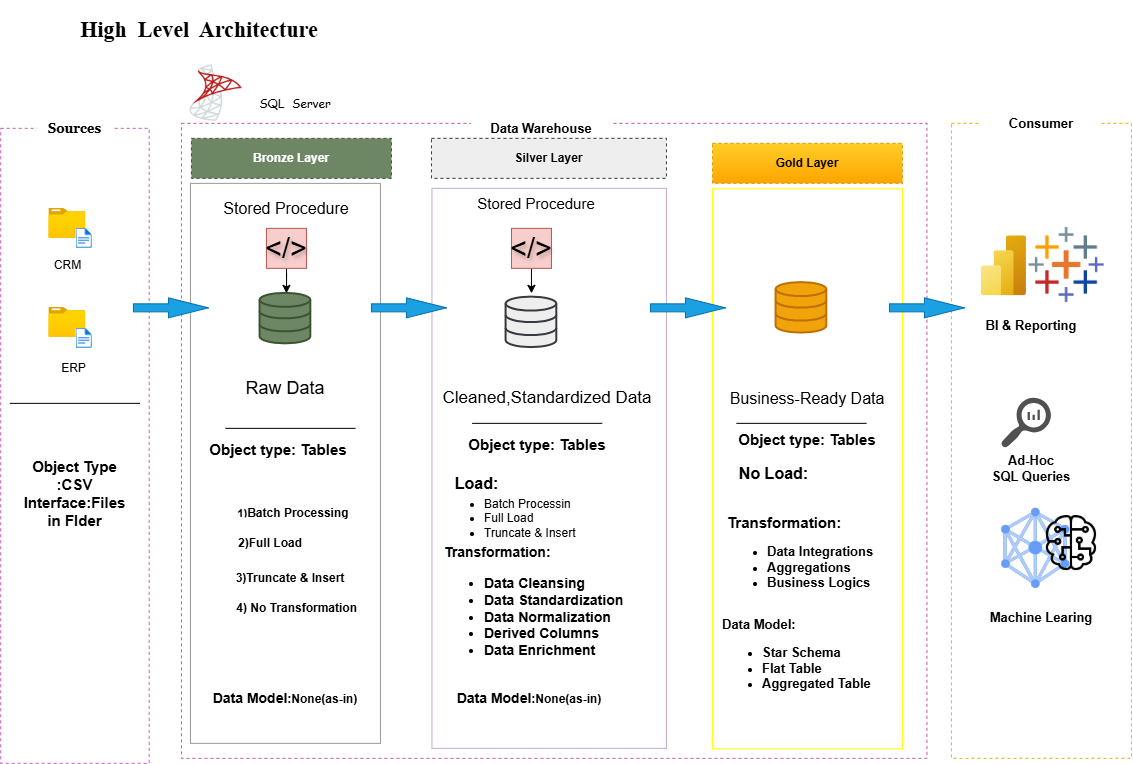

The diagram above was exported from draw.io. Its source (the exported page's mxGraphModel, read from the mxfile embedded in the PNG):
<mxGraphModel dx="1806" dy="1226" grid="1" gridSize="10" guides="1" tooltips="1" connect="1" arrows="1" fold="1" page="0" pageScale="1" pageWidth="850" pageHeight="1100" math="0" shadow="0">
  <root>
    <mxCell id="0" />
    <mxCell id="1" parent="0" />
    <mxCell id="sLFBUdmDeu3x1nxH_aNi-1" parent="1" style="rounded=0;whiteSpace=wrap;html=1;dashed=1;fillColor=none;strokeWidth=1;strokeColor=light-dark(#cb62bd, #ededed);fontColor=default;" value="" vertex="1">
      <mxGeometry height="635" width="148.48" x="-0.76" y="40" as="geometry" />
    </mxCell>
    <mxCell id="sLFBUdmDeu3x1nxH_aNi-2" parent="1" style="rounded=1;whiteSpace=wrap;html=1;fontFamily=Georgia;strokeColor=none;fontStyle=1;fontSize=13;" value="Sources" vertex="1">
      <mxGeometry height="20" width="75" x="35.980000000000004" y="30" as="geometry" />
    </mxCell>
    <mxCell id="sLFBUdmDeu3x1nxH_aNi-3" parent="1" style="rounded=0;whiteSpace=wrap;html=1;dashed=1;strokeColor=light-dark(#d3559e, #ededed);fillColor=none;" value="&lt;span style=&quot;color: rgba(0, 0, 0, 0); font-family: monospace; font-size: 0px; text-align: start; white-space: nowrap;&quot;&gt;%3CmxGraphModel%3E%3Croot%3E%3CmxCell%20id%3D%220%22%2F%3E%3CmxCell%20id%3D%221%22%20parent%3D%220%22%2F%3E%3CmxCell%20id%3D%222%22%20parent%3D%221%22%20style%3D%22rounded%3D0%3BwhiteSpace%3Dwrap%3Bhtml%3D1%3B%22%20value%3D%22%22%20vertex%3D%221%22%3E%3CmxGeometry%20height%3D%2260%22%20width%3D%22120%22%20x%3D%22190%22%20y%3D%22140%22%20as%3D%22geometry%22%2F%3E%3C%2FmxCell%3E%3C%2Froot%3E%3C%2FmxGraphModel%3E&lt;/span&gt;" vertex="1">
      <mxGeometry height="635" width="745.5" x="180" y="35" as="geometry" />
    </mxCell>
    <mxCell id="sLFBUdmDeu3x1nxH_aNi-4" parent="1" style="rounded=0;whiteSpace=wrap;html=1;fontStyle=1;fontSize=13;strokeColor=none;" value="Data Warehouse" vertex="1">
      <mxGeometry height="30" width="140" x="470" y="25" as="geometry" />
    </mxCell>
    <mxCell id="sLFBUdmDeu3x1nxH_aNi-6" parent="1" style="rounded=0;whiteSpace=wrap;html=1;dashed=1;fillColor=none;strokeWidth=1;strokeColor=light-dark(#e7b80d, #ededed);" value="" vertex="1">
      <mxGeometry height="635" width="180" x="950" y="35" as="geometry" />
    </mxCell>
    <mxCell id="sLFBUdmDeu3x1nxH_aNi-7" parent="1" style="rounded=1;whiteSpace=wrap;html=1;fontSize=13;fillColor=default;strokeColor=none;" value="&lt;b&gt;Consumer&lt;/b&gt;" vertex="1">
      <mxGeometry height="20" width="120" x="980" y="25" as="geometry" />
    </mxCell>
    <mxCell id="sLFBUdmDeu3x1nxH_aNi-9" parent="1" style="rounded=0;whiteSpace=wrap;html=1;dashed=1;fillColor=#6d8764;strokeColor=#3A5431;fontColor=#ffffff;" value="&lt;b&gt;Bronze Layer&lt;/b&gt;" vertex="1">
      <mxGeometry height="40" width="200" x="190" y="50" as="geometry" />
    </mxCell>
    <mxCell id="sLFBUdmDeu3x1nxH_aNi-10" parent="1" style="rounded=0;whiteSpace=wrap;html=1;fillColor=#eeeeee;strokeColor=#36393d;dashed=1;" value="&lt;b&gt;Silver Layer&lt;/b&gt;" vertex="1">
      <mxGeometry height="40" width="235" x="430" y="50" as="geometry" />
    </mxCell>
    <mxCell id="sLFBUdmDeu3x1nxH_aNi-14" parent="1" style="rounded=0;whiteSpace=wrap;html=1;align=right;labelPosition=left;verticalLabelPosition=top;verticalAlign=bottom;fontStyle=1;strokeColor=#C3ABD0;fillColor=none;" value="" vertex="1">
      <mxGeometry height="560" width="234.5" x="430.5" y="100" as="geometry" />
    </mxCell>
    <mxCell id="sLFBUdmDeu3x1nxH_aNi-11" parent="1" style="rounded=0;whiteSpace=wrap;html=1;fontStyle=1;fillColor=#ffcd28;strokeColor=#d79b00;dashed=1;gradientColor=#ffa500;" value="Gold Layer" vertex="1">
      <mxGeometry height="40" width="190" x="711" y="55" as="geometry" />
    </mxCell>
    <mxCell id="sLFBUdmDeu3x1nxH_aNi-15" parent="1" style="rounded=0;whiteSpace=wrap;html=1;strokeColor=#FFFF00;fillColor=none;" value="" vertex="1">
      <mxGeometry height="560" width="190" x="711" y="100.5" as="geometry" />
    </mxCell>
    <mxCell id="sLFBUdmDeu3x1nxH_aNi-18" parent="1" style="image;aspect=fixed;html=1;points=[];align=center;fontSize=12;image=img/lib/azure2/general/Folder_Blank.svg;" value="" vertex="1">
      <mxGeometry height="30" width="36.96" x="47.43" y="120" as="geometry" />
    </mxCell>
    <mxCell id="sLFBUdmDeu3x1nxH_aNi-16" parent="1" style="image;aspect=fixed;html=1;points=[];align=center;fontSize=12;image=img/lib/azure2/general/File.svg;" value="" vertex="1">
      <mxGeometry height="20" width="16.23" x="74.63999999999999" y="140" as="geometry" />
    </mxCell>
    <mxCell id="sLFBUdmDeu3x1nxH_aNi-19" parent="1" style="image;aspect=fixed;html=1;points=[];align=center;fontSize=12;image=img/lib/azure2/general/Folder_Blank.svg;" value="" vertex="1">
      <mxGeometry height="30" width="36.96" x="47.430000000000014" y="219" as="geometry" />
    </mxCell>
    <mxCell id="sLFBUdmDeu3x1nxH_aNi-20" parent="1" style="image;aspect=fixed;html=1;points=[];align=center;fontSize=12;image=img/lib/azure2/general/File.svg;" value="" vertex="1">
      <mxGeometry height="20" width="16.23" x="74.64" y="240" as="geometry" />
    </mxCell>
    <mxCell id="sLFBUdmDeu3x1nxH_aNi-22" parent="1" style="rounded=0;whiteSpace=wrap;html=1;strokeColor=none;" value="ERP" vertex="1">
      <mxGeometry height="20" width="50.73" x="47.42999999999999" y="270" as="geometry" />
    </mxCell>
    <mxCell id="sLFBUdmDeu3x1nxH_aNi-24" parent="1" style="rounded=0;whiteSpace=wrap;html=1;strokeColor=none;" value="CRM" vertex="1">
      <mxGeometry height="20" width="50.73" x="41.230000000000004" y="167.5" as="geometry" />
    </mxCell>
    <mxCell id="sLFBUdmDeu3x1nxH_aNi-28" parent="1" style="rounded=0;whiteSpace=wrap;html=1;strokeColor=none;fontSize=15;fontStyle=1;fillColor=none;" value="Object Type :CSV&lt;div&gt;Interface:Files in Flder&lt;/div&gt;" vertex="1">
      <mxGeometry height="150" width="105" x="20.98" y="330" as="geometry" />
    </mxCell>
    <mxCell id="sLFBUdmDeu3x1nxH_aNi-13" parent="1" style="rounded=0;whiteSpace=wrap;html=1;strokeColor=#999999;fillColor=none;" value="" vertex="1">
      <mxGeometry height="560" width="190" x="189" y="95" as="geometry" />
    </mxCell>
    <mxCell id="oC1wv4DQokDOw9eyJOmp-1" parent="1" style="whiteSpace=wrap;html=1;fillColor=default;strokeColor=none;fontSize=16;" value="Stored Procedure" vertex="1">
      <mxGeometry height="20" width="130" x="220" y="110" as="geometry" />
    </mxCell>
    <mxCell id="oC1wv4DQokDOw9eyJOmp-2" parent="1" style="whiteSpace=wrap;html=1;strokeColor=none;fontSize=15;" value="Stored Procedure" vertex="1">
      <mxGeometry height="20" width="148.48" x="461.52" y="105" as="geometry" />
    </mxCell>
    <mxCell id="oC1wv4DQokDOw9eyJOmp-7" parent="1" style="line;strokeWidth=1;rotatable=0;dashed=0;labelPosition=right;align=left;verticalAlign=middle;spacingTop=0;spacingLeft=6;points=[];portConstraint=eastwest;" value="" vertex="1">
      <mxGeometry height="10" width="130" x="224" y="335" as="geometry" />
    </mxCell>
    <mxCell id="oC1wv4DQokDOw9eyJOmp-14" parent="1" style="line;strokeWidth=1;rotatable=0;dashed=0;labelPosition=right;align=left;verticalAlign=middle;spacingTop=0;spacingLeft=6;points=[];portConstraint=eastwest;" value="" vertex="1">
      <mxGeometry height="10" width="130" x="8.47999999999999" y="310" as="geometry" />
    </mxCell>
    <mxCell id="oC1wv4DQokDOw9eyJOmp-19" edge="1" parent="1" source="oC1wv4DQokDOw9eyJOmp-15" style="edgeStyle=orthogonalEdgeStyle;rounded=0;orthogonalLoop=1;jettySize=auto;html=1;" value="">
      <mxGeometry relative="1" as="geometry">
        <mxPoint x="285" y="205" as="targetPoint" />
      </mxGeometry>
    </mxCell>
    <mxCell id="oC1wv4DQokDOw9eyJOmp-15" parent="1" style="whiteSpace=wrap;html=1;aspect=fixed;fillColor=#f8cecc;strokeColor=#b85450;fontSize=29;textShadow=1;labelBorderColor=none;" value="&lt;p&gt;&lt;span&gt;&amp;lt;/&amp;gt;&lt;/span&gt;&lt;/p&gt;" vertex="1">
      <mxGeometry height="40" width="40" x="265" y="140" as="geometry" />
    </mxCell>
    <mxCell id="oC1wv4DQokDOw9eyJOmp-20" edge="1" parent="1" source="oC1wv4DQokDOw9eyJOmp-17" style="edgeStyle=orthogonalEdgeStyle;rounded=0;orthogonalLoop=1;jettySize=auto;html=1;" value="">
      <mxGeometry relative="1" as="geometry">
        <mxPoint x="530.0666666666666" y="205" as="targetPoint" />
      </mxGeometry>
    </mxCell>
    <mxCell id="oC1wv4DQokDOw9eyJOmp-17" parent="1" style="whiteSpace=wrap;html=1;aspect=fixed;fillColor=#f8cecc;strokeColor=#b85450;fontSize=29;textShadow=1;labelBorderColor=none;" value="&lt;p&gt;&lt;span&gt;&amp;lt;/&amp;gt;&lt;/span&gt;&lt;/p&gt;" vertex="1">
      <mxGeometry height="40" width="40" x="510" y="140" as="geometry" />
    </mxCell>
    <mxCell id="oC1wv4DQokDOw9eyJOmp-21" parent="1" style="rounded=0;whiteSpace=wrap;html=1;fontSize=18;strokeColor=none;" value="Raw Data" vertex="1">
      <mxGeometry height="40" width="120" x="224" y="280" as="geometry" />
    </mxCell>
    <mxCell id="oC1wv4DQokDOw9eyJOmp-22" parent="1" style="rounded=0;whiteSpace=wrap;html=1;fontSize=17;strokeColor=none;" value="Cleaned,Standardized Data" vertex="1">
      <mxGeometry height="40" width="211.52" x="440" y="290" as="geometry" />
    </mxCell>
    <mxCell id="oC1wv4DQokDOw9eyJOmp-23" parent="1" style="rounded=0;whiteSpace=wrap;html=1;fontSize=16;strokeColor=none;" value="Business-Ready Data" vertex="1">
      <mxGeometry height="40" width="164" x="724" y="290" as="geometry" />
    </mxCell>
    <mxCell id="oC1wv4DQokDOw9eyJOmp-24" parent="1" style="html=1;shadow=0;dashed=0;align=center;verticalAlign=middle;shape=mxgraph.arrows2.arrow;dy=0.6;dx=40;notch=0;fillColor=#1ba1e2;strokeColor=#006EAF;fontColor=#ffffff;" value="" vertex="1">
      <mxGeometry height="20" width="75" x="132" y="209.5" as="geometry" />
    </mxCell>
    <mxCell id="oC1wv4DQokDOw9eyJOmp-25" parent="1" style="html=1;shadow=0;dashed=0;align=center;verticalAlign=middle;shape=mxgraph.arrows2.arrow;dy=0.6;dx=40;notch=0;fillColor=#1ba1e2;strokeColor=#006EAF;fontColor=#ffffff;" value="" vertex="1">
      <mxGeometry height="20" width="75" x="370" y="209.5" as="geometry" />
    </mxCell>
    <mxCell id="oC1wv4DQokDOw9eyJOmp-26" parent="1" style="html=1;shadow=0;dashed=0;align=center;verticalAlign=middle;shape=mxgraph.arrows2.arrow;dy=0.6;dx=40;notch=0;fillColor=#1ba1e2;strokeColor=#006EAF;fontColor=#ffffff;" value="" vertex="1">
      <mxGeometry height="20" width="75" x="649" y="209.5" as="geometry" />
    </mxCell>
    <mxCell id="oC1wv4DQokDOw9eyJOmp-27" parent="1" style="line;strokeWidth=1;rotatable=0;dashed=0;labelPosition=right;align=left;verticalAlign=middle;spacingTop=0;spacingLeft=6;points=[];portConstraint=eastwest;" value="" vertex="1">
      <mxGeometry height="10" width="130" x="470.76" y="330" as="geometry" />
    </mxCell>
    <mxCell id="oC1wv4DQokDOw9eyJOmp-28" parent="1" style="line;strokeWidth=1;rotatable=0;dashed=0;labelPosition=right;align=left;verticalAlign=middle;spacingTop=0;spacingLeft=6;points=[];portConstraint=eastwest;" value="" vertex="1">
      <mxGeometry height="10" width="130" x="735" y="330" as="geometry" />
    </mxCell>
    <mxCell id="oC1wv4DQokDOw9eyJOmp-29" parent="1" style="html=1;shadow=0;dashed=0;align=center;verticalAlign=middle;shape=mxgraph.arrows2.arrow;dy=0.6;dx=40;notch=0;fillColor=#1ba1e2;strokeColor=#006EAF;fontColor=#ffffff;" value="" vertex="1">
      <mxGeometry height="20" width="75" x="888" y="209.5" as="geometry" />
    </mxCell>
    <mxCell id="zst9lJq3qFhOkv9u_W8--1" parent="1" style="rounded=0;whiteSpace=wrap;html=1;strokeColor=none;fontStyle=1;fontSize=15;" value="Object type: Tables&lt;div&gt;&lt;br&gt;&lt;/div&gt;" vertex="1">
      <mxGeometry height="40" width="164" x="195" y="350" as="geometry" />
    </mxCell>
    <mxCell id="zst9lJq3qFhOkv9u_W8--3" parent="1" style="rounded=0;whiteSpace=wrap;html=1;fontStyle=1;fontSize=16;strokeColor=none;" value="Load:&lt;div&gt;&lt;br&gt;&lt;/div&gt;" vertex="1">
      <mxGeometry height="30" width="75" x="437.76" y="390" as="geometry" />
    </mxCell>
    <mxCell id="zst9lJq3qFhOkv9u_W8--4" parent="1" style="html=1;verticalLabelPosition=bottom;align=center;labelBackgroundColor=#ffffff;verticalAlign=top;strokeWidth=2;strokeColor=#3A5431;shadow=0;dashed=0;shape=mxgraph.ios7.icons.data;fillColor=#6d8764;fontColor=#ffffff;" value="" vertex="1">
      <mxGeometry height="50.5" width="50.73" x="258.63" y="205" as="geometry" />
    </mxCell>
    <mxCell id="zst9lJq3qFhOkv9u_W8--5" parent="1" style="html=1;verticalLabelPosition=bottom;align=center;labelBackgroundColor=#ffffff;verticalAlign=top;strokeWidth=2;strokeColor=#36393d;shadow=0;dashed=0;shape=mxgraph.ios7.icons.data;fillColor=#eeeeee;" value="" vertex="1">
      <mxGeometry height="50.5" width="50.73" x="504.63" y="208.75" as="geometry" />
    </mxCell>
    <mxCell id="zst9lJq3qFhOkv9u_W8--6" parent="1" style="html=1;verticalLabelPosition=bottom;align=center;labelBackgroundColor=#ffffff;verticalAlign=top;strokeWidth=2;strokeColor=#BD7000;shadow=0;dashed=0;shape=mxgraph.ios7.icons.data;fillColor=#f0a30a;fontColor=#000000;" value="" vertex="1">
      <mxGeometry height="50.5" width="50.73" x="774.63" y="194.25" as="geometry" />
    </mxCell>
    <mxCell id="zst9lJq3qFhOkv9u_W8--9" parent="1" style="rounded=0;whiteSpace=wrap;html=1;strokeColor=none;fontStyle=1" value="&lt;span style=&quot;font-size: 11px;&quot;&gt;1)&lt;/span&gt;Batch Processing" vertex="1">
      <mxGeometry height="50.5" width="164" x="210" y="400" as="geometry" />
    </mxCell>
    <mxCell id="zst9lJq3qFhOkv9u_W8--13" parent="1" style="rounded=0;whiteSpace=wrap;html=1;strokeColor=none;fontStyle=1" value="2)Full Load" vertex="1">
      <mxGeometry height="50.5" width="148.48" x="195" y="429.5" as="geometry" />
    </mxCell>
    <mxCell id="zst9lJq3qFhOkv9u_W8--14" parent="1" style="rounded=0;whiteSpace=wrap;html=1;strokeColor=none;fontStyle=1" value="3)Truncate &amp;amp; Insert" vertex="1">
      <mxGeometry height="40" width="140" x="219" y="470" as="geometry" />
    </mxCell>
    <mxCell id="zst9lJq3qFhOkv9u_W8--15" parent="1" style="rounded=0;whiteSpace=wrap;html=1;strokeColor=none;fontStyle=1" value="&amp;nbsp; &amp;nbsp; 4) No Transformation" vertex="1">
      <mxGeometry height="40" width="140" x="219" y="500" as="geometry" />
    </mxCell>
    <mxCell id="zst9lJq3qFhOkv9u_W8--16" parent="1" style="rounded=0;whiteSpace=wrap;html=1;strokeColor=none;fontStyle=1" value="&lt;font style=&quot;font-size: 14px;&quot;&gt;Data Model&lt;/font&gt;:None(as-in)" vertex="1">
      <mxGeometry height="40" width="180" x="194" y="590" as="geometry" />
    </mxCell>
    <mxCell id="zst9lJq3qFhOkv9u_W8--17" parent="1" style="rounded=0;whiteSpace=wrap;html=1;strokeColor=none;fontStyle=1;fontSize=15;" value="Object type: Tables&lt;div&gt;&lt;br&gt;&lt;/div&gt;" vertex="1">
      <mxGeometry height="40" width="164" x="453.76" y="345" as="geometry" />
    </mxCell>
    <mxCell id="zst9lJq3qFhOkv9u_W8--19" parent="1" style="text;html=1;whiteSpace=wrap;strokeColor=none;fillColor=none;align=left;verticalAlign=middle;rounded=0;" value="&lt;ul&gt;&lt;li&gt;Batch Processin&lt;/li&gt;&lt;li&gt;Full Load&lt;/li&gt;&lt;li&gt;Truncate &amp;amp; Insert&lt;/li&gt;&lt;/ul&gt;" vertex="1">
      <mxGeometry height="40" width="180" x="441.24" y="410.5" as="geometry" />
    </mxCell>
    <mxCell id="zst9lJq3qFhOkv9u_W8--21" parent="1" style="rounded=0;whiteSpace=wrap;html=1;align=left;fontStyle=1;fontSize=14;strokeColor=none;" value="Transformation:&lt;div&gt;&lt;ul&gt;&lt;li&gt;Data Cleansing&lt;/li&gt;&lt;li&gt;Data Standardization&lt;/li&gt;&lt;li&gt;Data Normalization&lt;/li&gt;&lt;li&gt;Derived Columns&lt;/li&gt;&lt;li&gt;Data Enrichment&lt;/li&gt;&lt;/ul&gt;&lt;/div&gt;" vertex="1">
      <mxGeometry height="60" width="211.52" x="441.24" y="490" as="geometry" />
    </mxCell>
    <mxCell id="zst9lJq3qFhOkv9u_W8--22" parent="1" style="rounded=0;whiteSpace=wrap;html=1;strokeColor=none;fontStyle=1" value="&lt;font style=&quot;font-size: 14px;&quot;&gt;Data Model&lt;/font&gt;:None(as-in)" vertex="1">
      <mxGeometry height="40" width="180" x="437.76" y="590" as="geometry" />
    </mxCell>
    <mxCell id="zst9lJq3qFhOkv9u_W8--25" parent="1" style="rounded=0;whiteSpace=wrap;html=1;strokeColor=none;fontStyle=1;fontSize=15;" value="Object type: Tables&lt;div&gt;&lt;br&gt;&lt;/div&gt;" vertex="1">
      <mxGeometry height="40" width="164" x="724" y="340" as="geometry" />
    </mxCell>
    <mxCell id="zst9lJq3qFhOkv9u_W8--26" parent="1" style="rounded=0;whiteSpace=wrap;html=1;fontStyle=1;fontSize=16;strokeColor=none;" value="No Load:&lt;div&gt;&lt;br&gt;&lt;/div&gt;" vertex="1">
      <mxGeometry height="30" width="75" x="735" y="380.5" as="geometry" />
    </mxCell>
    <mxCell id="zst9lJq3qFhOkv9u_W8--27" parent="1" style="rounded=0;whiteSpace=wrap;html=1;align=left;strokeColor=none;" value="&lt;b&gt;&lt;font style=&quot;font-size: 15px;&quot;&gt;Transformation:&lt;/font&gt;&lt;/b&gt;&lt;div&gt;&lt;ul&gt;&lt;li&gt;&lt;b&gt;&lt;font style=&quot;font-size: 13px;&quot;&gt;Data Integrations&lt;/font&gt;&lt;/b&gt;&lt;/li&gt;&lt;li&gt;&lt;b&gt;&lt;font style=&quot;font-size: 13px;&quot;&gt;Aggregations&lt;/font&gt;&lt;/b&gt;&lt;/li&gt;&lt;li&gt;&lt;b&gt;&lt;font style=&quot;font-size: 13px;&quot;&gt;Business Logics&lt;/font&gt;&lt;/b&gt;&lt;/li&gt;&lt;/ul&gt;&lt;/div&gt;" vertex="1">
      <mxGeometry height="120" width="164" x="724" y="410.5" as="geometry" />
    </mxCell>
    <mxCell id="zst9lJq3qFhOkv9u_W8--28" parent="1" style="rounded=0;whiteSpace=wrap;html=1;align=left;strokeColor=none;" value="&lt;b&gt;&lt;font style=&quot;font-size: 13px;&quot;&gt;Data Model:&lt;/font&gt;&lt;/b&gt;&lt;div&gt;&lt;ul&gt;&lt;li&gt;&lt;b&gt;&lt;font style=&quot;font-size: 13px;&quot;&gt;Star Schema&lt;/font&gt;&lt;/b&gt;&lt;/li&gt;&lt;li&gt;&lt;b&gt;&lt;font style=&quot;font-size: 13px;&quot;&gt;Flat Table&lt;/font&gt;&lt;/b&gt;&lt;/li&gt;&lt;li&gt;&lt;b&gt;&lt;font style=&quot;font-size: 13px;&quot;&gt;Aggregated Table&lt;/font&gt;&lt;/b&gt;&lt;/li&gt;&lt;/ul&gt;&lt;/div&gt;" vertex="1">
      <mxGeometry height="105" width="164" x="719" y="520" as="geometry" />
    </mxCell>
    <mxCell id="zst9lJq3qFhOkv9u_W8--29" parent="1" style="image;aspect=fixed;html=1;points=[];align=center;fontSize=12;image=img/lib/azure2/analytics/Power_BI_Embedded.svg;" value="" vertex="1">
      <mxGeometry height="60" width="45" x="980" y="147.5" as="geometry" />
    </mxCell>
    <mxCell id="zst9lJq3qFhOkv9u_W8--31" parent="1" style="rounded=0;whiteSpace=wrap;html=1;strokeColor=none;fillColor=none;" value="&lt;b&gt;&lt;font style=&quot;font-size: 13px;&quot;&gt;BI &amp;amp; Reporting&lt;/font&gt;&lt;/b&gt;" vertex="1">
      <mxGeometry height="60" width="120" x="970" y="207.5" as="geometry" />
    </mxCell>
    <mxCell id="zst9lJq3qFhOkv9u_W8--32" parent="1" style="rounded=0;whiteSpace=wrap;html=1;strokeColor=none;fillColor=none;" value="&lt;span style=&quot;font-size: 13px;&quot;&gt;&lt;b&gt;Ad-Hoc&lt;/b&gt;&lt;/span&gt;&lt;div&gt;&lt;span style=&quot;font-size: 13px;&quot;&gt;&lt;b&gt;SQL Queries&lt;/b&gt;&lt;/span&gt;&lt;/div&gt;" vertex="1">
      <mxGeometry height="60" width="120" x="970" y="350.5" as="geometry" />
    </mxCell>
    <mxCell id="zst9lJq3qFhOkv9u_W8--33" parent="1" style="rounded=0;whiteSpace=wrap;html=1;strokeColor=none;fillColor=none;" value="&lt;span style=&quot;font-size: 13px;&quot;&gt;&lt;b&gt;Machine Learing&lt;/b&gt;&lt;/span&gt;" vertex="1">
      <mxGeometry height="60" width="120" x="980" y="499" as="geometry" />
    </mxCell>
    <mxCell id="zst9lJq3qFhOkv9u_W8--34" parent="1" style="sketch=0;pointerEvents=1;shadow=0;dashed=0;html=1;strokeColor=none;labelPosition=center;verticalLabelPosition=bottom;verticalAlign=top;align=center;fillColor=#505050;shape=mxgraph.mscae.oms.log_search" value="" vertex="1">
      <mxGeometry height="50" width="50" x="1000" y="310" as="geometry" />
    </mxCell>
    <mxCell id="zst9lJq3qFhOkv9u_W8--36" parent="1" style="editableCssRules=.*;html=1;shape=image;verticalLabelPosition=bottom;labelBackgroundColor=#e51400;verticalAlign=top;aspect=fixed;imageAspect=0;image=data:image/svg+xml,(base64 omitted: 2764 chars);fontColor=#ffffff;labelBorderColor=#B20000;" value="" vertex="1">
      <mxGeometry height="80" width="68" x="1000.25" y="420" as="geometry" />
    </mxCell>
    <mxCell id="zst9lJq3qFhOkv9u_W8--40" parent="1" style="shape=image;verticalLabelPosition=bottom;labelBackgroundColor=default;verticalAlign=top;aspect=fixed;imageAspect=0;image=data:image/png,(base64 omitted: 2792 chars);" value="" vertex="1">
      <mxGeometry height="80" width="80" x="1026" y="137.5" as="geometry" />
    </mxCell>
    <mxCell id="zst9lJq3qFhOkv9u_W8--41" parent="1" style="shape=image;verticalLabelPosition=bottom;labelBackgroundColor=default;verticalAlign=top;aspect=fixed;imageAspect=0;image=data:image/png,(base64 omitted: 12152 chars);" value="" vertex="1">
      <mxGeometry height="68" width="68" x="180" y="-28" as="geometry" />
    </mxCell>
    <mxCell id="zst9lJq3qFhOkv9u_W8--42" parent="1" style="shape=image;verticalLabelPosition=bottom;labelBackgroundColor=default;verticalAlign=top;aspect=fixed;imageAspect=0;image=data:image/png,(base64 omitted: 6248 chars);" value="" vertex="1">
      <mxGeometry height="60" width="60" x="1040" y="424.75" as="geometry" />
    </mxCell>
    <mxCell id="zst9lJq3qFhOkv9u_W8--45" parent="1" style="whiteSpace=wrap;html=1;fontFamily=Comic Sans MS;strokeColor=none;" value="SQL&amp;nbsp; Server" vertex="1">
      <mxGeometry height="20" width="130" x="229" y="5" as="geometry" />
    </mxCell>
    <mxCell id="p1WfP0UvoLEFiQ0TVp39-2" parent="1" style="whiteSpace=wrap;html=1;strokeColor=none;gradientColor=none;fillColor=none;" value="&lt;font face=&quot;Times New Roman&quot; style=&quot;font-size: 22px;&quot;&gt;&lt;b&gt;High&amp;nbsp; Level&amp;nbsp; Architecture&lt;/b&gt;&lt;/font&gt;" vertex="1">
      <mxGeometry height="60" width="362.13" x="16.87" y="-88" as="geometry" />
    </mxCell>
  </root>
</mxGraphModel>